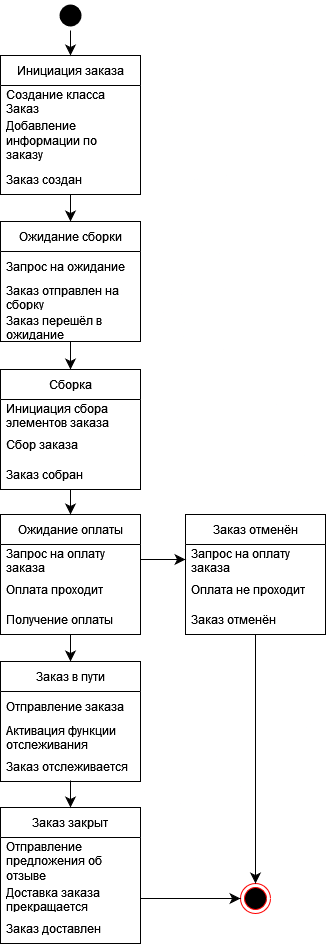

The diagram above was exported from draw.io. Its source (the exported page's mxGraphModel, read from the mxfile embedded in the PNG):
<mxGraphModel dx="922" dy="781" grid="0" gridSize="10" guides="1" tooltips="1" connect="1" arrows="1" fold="1" page="0" pageScale="1" pageWidth="850" pageHeight="1100" math="0" shadow="0">
  <root>
    <mxCell id="0" />
    <mxCell id="1" parent="0" />
    <mxCell id="jmkIvGNgH_NPwKMlyGX7-1" value="" style="ellipse;html=1;shape=endState;fillColor=#000000;strokeColor=#ff0000;" parent="1" vertex="1">
      <mxGeometry x="444" y="1206" width="30" height="30" as="geometry" />
    </mxCell>
    <mxCell id="jmkIvGNgH_NPwKMlyGX7-2" style="edgeStyle=none;curved=1;rounded=0;orthogonalLoop=1;jettySize=auto;html=1;exitX=0.5;exitY=1;exitDx=0;exitDy=0;entryX=0.5;entryY=0;entryDx=0;entryDy=0;fontSize=12;startSize=8;endSize=8;" parent="1" source="jmkIvGNgH_NPwKMlyGX7-3" target="jmkIvGNgH_NPwKMlyGX7-8" edge="1">
      <mxGeometry relative="1" as="geometry" />
    </mxCell>
    <mxCell id="jmkIvGNgH_NPwKMlyGX7-3" value="Инициация заказа" style="swimlane;fontStyle=0;childLayout=stackLayout;horizontal=1;startSize=30;horizontalStack=0;resizeParent=1;resizeParentMax=0;resizeLast=0;collapsible=1;marginBottom=0;whiteSpace=wrap;html=1;" parent="1" vertex="1">
      <mxGeometry x="204" y="378" width="140" height="139" as="geometry" />
    </mxCell>
    <mxCell id="jmkIvGNgH_NPwKMlyGX7-4" value="Создание класса Заказ" style="text;strokeColor=none;fillColor=none;align=left;verticalAlign=middle;spacingLeft=4;spacingRight=4;overflow=hidden;points=[[0,0.5],[1,0.5]];portConstraint=eastwest;rotatable=0;whiteSpace=wrap;html=1;" parent="jmkIvGNgH_NPwKMlyGX7-3" vertex="1">
      <mxGeometry y="30" width="140" height="30" as="geometry" />
    </mxCell>
    <mxCell id="jmkIvGNgH_NPwKMlyGX7-5" value="Добавление информации по заказу" style="text;strokeColor=none;fillColor=none;align=left;verticalAlign=middle;spacingLeft=4;spacingRight=4;overflow=hidden;points=[[0,0.5],[1,0.5]];portConstraint=eastwest;rotatable=0;whiteSpace=wrap;html=1;" parent="jmkIvGNgH_NPwKMlyGX7-3" vertex="1">
      <mxGeometry y="60" width="140" height="49" as="geometry" />
    </mxCell>
    <mxCell id="jmkIvGNgH_NPwKMlyGX7-6" value="Заказ создан" style="text;strokeColor=none;fillColor=none;align=left;verticalAlign=middle;spacingLeft=4;spacingRight=4;overflow=hidden;points=[[0,0.5],[1,0.5]];portConstraint=eastwest;rotatable=0;whiteSpace=wrap;html=1;" parent="jmkIvGNgH_NPwKMlyGX7-3" vertex="1">
      <mxGeometry y="109" width="140" height="30" as="geometry" />
    </mxCell>
    <mxCell id="jmkIvGNgH_NPwKMlyGX7-7" style="edgeStyle=none;curved=1;rounded=0;orthogonalLoop=1;jettySize=auto;html=1;exitX=0.5;exitY=1;exitDx=0;exitDy=0;entryX=0.5;entryY=0;entryDx=0;entryDy=0;fontSize=12;startSize=8;endSize=8;" parent="1" source="jmkIvGNgH_NPwKMlyGX7-8" target="jmkIvGNgH_NPwKMlyGX7-12" edge="1">
      <mxGeometry relative="1" as="geometry" />
    </mxCell>
    <mxCell id="jmkIvGNgH_NPwKMlyGX7-8" value="Ожидание сборки" style="swimlane;fontStyle=0;childLayout=stackLayout;horizontal=1;startSize=30;horizontalStack=0;resizeParent=1;resizeParentMax=0;resizeLast=0;collapsible=1;marginBottom=0;whiteSpace=wrap;html=1;" parent="1" vertex="1">
      <mxGeometry x="204" y="544" width="140" height="120" as="geometry" />
    </mxCell>
    <mxCell id="jmkIvGNgH_NPwKMlyGX7-9" value="Запрос на ожидание" style="text;strokeColor=none;fillColor=none;align=left;verticalAlign=middle;spacingLeft=4;spacingRight=4;overflow=hidden;points=[[0,0.5],[1,0.5]];portConstraint=eastwest;rotatable=0;whiteSpace=wrap;html=1;" parent="jmkIvGNgH_NPwKMlyGX7-8" vertex="1">
      <mxGeometry y="30" width="140" height="30" as="geometry" />
    </mxCell>
    <mxCell id="jmkIvGNgH_NPwKMlyGX7-10" value="Заказ отправлен на сборку" style="text;strokeColor=none;fillColor=none;align=left;verticalAlign=middle;spacingLeft=4;spacingRight=4;overflow=hidden;points=[[0,0.5],[1,0.5]];portConstraint=eastwest;rotatable=0;whiteSpace=wrap;html=1;" parent="jmkIvGNgH_NPwKMlyGX7-8" vertex="1">
      <mxGeometry y="60" width="140" height="30" as="geometry" />
    </mxCell>
    <mxCell id="jmkIvGNgH_NPwKMlyGX7-11" value="Заказ перешёл в ожидание" style="text;strokeColor=none;fillColor=none;align=left;verticalAlign=middle;spacingLeft=4;spacingRight=4;overflow=hidden;points=[[0,0.5],[1,0.5]];portConstraint=eastwest;rotatable=0;whiteSpace=wrap;html=1;" parent="jmkIvGNgH_NPwKMlyGX7-8" vertex="1">
      <mxGeometry y="90" width="140" height="30" as="geometry" />
    </mxCell>
    <mxCell id="jmkIvGNgH_NPwKMlyGX7-12" value="Сборка" style="swimlane;fontStyle=0;childLayout=stackLayout;horizontal=1;startSize=30;horizontalStack=0;resizeParent=1;resizeParentMax=0;resizeLast=0;collapsible=1;marginBottom=0;whiteSpace=wrap;html=1;" parent="1" vertex="1">
      <mxGeometry x="204" y="692" width="140" height="120" as="geometry" />
    </mxCell>
    <mxCell id="jmkIvGNgH_NPwKMlyGX7-13" value="Инициация сбора элементов заказа" style="text;strokeColor=none;fillColor=none;align=left;verticalAlign=middle;spacingLeft=4;spacingRight=4;overflow=hidden;points=[[0,0.5],[1,0.5]];portConstraint=eastwest;rotatable=0;whiteSpace=wrap;html=1;" parent="jmkIvGNgH_NPwKMlyGX7-12" vertex="1">
      <mxGeometry y="30" width="140" height="30" as="geometry" />
    </mxCell>
    <mxCell id="jmkIvGNgH_NPwKMlyGX7-14" value="Сбор заказа" style="text;strokeColor=none;fillColor=none;align=left;verticalAlign=middle;spacingLeft=4;spacingRight=4;overflow=hidden;points=[[0,0.5],[1,0.5]];portConstraint=eastwest;rotatable=0;whiteSpace=wrap;html=1;" parent="jmkIvGNgH_NPwKMlyGX7-12" vertex="1">
      <mxGeometry y="60" width="140" height="30" as="geometry" />
    </mxCell>
    <mxCell id="jmkIvGNgH_NPwKMlyGX7-15" value="Заказ собран" style="text;strokeColor=none;fillColor=none;align=left;verticalAlign=middle;spacingLeft=4;spacingRight=4;overflow=hidden;points=[[0,0.5],[1,0.5]];portConstraint=eastwest;rotatable=0;whiteSpace=wrap;html=1;" parent="jmkIvGNgH_NPwKMlyGX7-12" vertex="1">
      <mxGeometry y="90" width="140" height="30" as="geometry" />
    </mxCell>
    <mxCell id="jmkIvGNgH_NPwKMlyGX7-16" style="edgeStyle=none;curved=1;rounded=0;orthogonalLoop=1;jettySize=auto;html=1;exitX=0.5;exitY=1;exitDx=0;exitDy=0;entryX=0.5;entryY=0;entryDx=0;entryDy=0;fontSize=12;startSize=8;endSize=8;" parent="1" source="jmkIvGNgH_NPwKMlyGX7-17" target="jmkIvGNgH_NPwKMlyGX7-21" edge="1">
      <mxGeometry relative="1" as="geometry" />
    </mxCell>
    <mxCell id="jmkIvGNgH_NPwKMlyGX7-17" value="Ожидание оплаты" style="swimlane;fontStyle=0;childLayout=stackLayout;horizontal=1;startSize=30;horizontalStack=0;resizeParent=1;resizeParentMax=0;resizeLast=0;collapsible=1;marginBottom=0;whiteSpace=wrap;html=1;" parent="1" vertex="1">
      <mxGeometry x="204" y="837" width="140" height="120" as="geometry" />
    </mxCell>
    <mxCell id="jmkIvGNgH_NPwKMlyGX7-18" value="Запрос на оплату заказа" style="text;strokeColor=none;fillColor=none;align=left;verticalAlign=middle;spacingLeft=4;spacingRight=4;overflow=hidden;points=[[0,0.5],[1,0.5]];portConstraint=eastwest;rotatable=0;whiteSpace=wrap;html=1;" parent="jmkIvGNgH_NPwKMlyGX7-17" vertex="1">
      <mxGeometry y="30" width="140" height="30" as="geometry" />
    </mxCell>
    <mxCell id="jmkIvGNgH_NPwKMlyGX7-19" value="Оплата проходит" style="text;strokeColor=none;fillColor=none;align=left;verticalAlign=middle;spacingLeft=4;spacingRight=4;overflow=hidden;points=[[0,0.5],[1,0.5]];portConstraint=eastwest;rotatable=0;whiteSpace=wrap;html=1;" parent="jmkIvGNgH_NPwKMlyGX7-17" vertex="1">
      <mxGeometry y="60" width="140" height="30" as="geometry" />
    </mxCell>
    <mxCell id="jmkIvGNgH_NPwKMlyGX7-20" value="Получение оплаты" style="text;strokeColor=none;fillColor=none;align=left;verticalAlign=middle;spacingLeft=4;spacingRight=4;overflow=hidden;points=[[0,0.5],[1,0.5]];portConstraint=eastwest;rotatable=0;whiteSpace=wrap;html=1;" parent="jmkIvGNgH_NPwKMlyGX7-17" vertex="1">
      <mxGeometry y="90" width="140" height="30" as="geometry" />
    </mxCell>
    <mxCell id="jmkIvGNgH_NPwKMlyGX7-21" value="Заказ в пути" style="swimlane;fontStyle=0;childLayout=stackLayout;horizontal=1;startSize=30;horizontalStack=0;resizeParent=1;resizeParentMax=0;resizeLast=0;collapsible=1;marginBottom=0;whiteSpace=wrap;html=1;" parent="1" vertex="1">
      <mxGeometry x="204" y="984" width="140" height="120" as="geometry" />
    </mxCell>
    <mxCell id="jmkIvGNgH_NPwKMlyGX7-22" value="Отправление заказа&amp;nbsp;" style="text;strokeColor=none;fillColor=none;align=left;verticalAlign=middle;spacingLeft=4;spacingRight=4;overflow=hidden;points=[[0,0.5],[1,0.5]];portConstraint=eastwest;rotatable=0;whiteSpace=wrap;html=1;" parent="jmkIvGNgH_NPwKMlyGX7-21" vertex="1">
      <mxGeometry y="30" width="140" height="30" as="geometry" />
    </mxCell>
    <mxCell id="jmkIvGNgH_NPwKMlyGX7-23" value="Активация функции отслеживания доставки" style="text;strokeColor=none;fillColor=none;align=left;verticalAlign=middle;spacingLeft=4;spacingRight=4;overflow=hidden;points=[[0,0.5],[1,0.5]];portConstraint=eastwest;rotatable=0;whiteSpace=wrap;html=1;" parent="jmkIvGNgH_NPwKMlyGX7-21" vertex="1">
      <mxGeometry y="60" width="140" height="30" as="geometry" />
    </mxCell>
    <mxCell id="jmkIvGNgH_NPwKMlyGX7-24" value="Заказ отслеживается" style="text;strokeColor=none;fillColor=none;align=left;verticalAlign=middle;spacingLeft=4;spacingRight=4;overflow=hidden;points=[[0,0.5],[1,0.5]];portConstraint=eastwest;rotatable=0;whiteSpace=wrap;html=1;" parent="jmkIvGNgH_NPwKMlyGX7-21" vertex="1">
      <mxGeometry y="90" width="140" height="30" as="geometry" />
    </mxCell>
    <mxCell id="jmkIvGNgH_NPwKMlyGX7-25" value="Заказ закрыт" style="swimlane;fontStyle=0;childLayout=stackLayout;horizontal=1;startSize=30;horizontalStack=0;resizeParent=1;resizeParentMax=0;resizeLast=0;collapsible=1;marginBottom=0;whiteSpace=wrap;html=1;" parent="1" vertex="1">
      <mxGeometry x="204" y="1130" width="140" height="136" as="geometry" />
    </mxCell>
    <mxCell id="jmkIvGNgH_NPwKMlyGX7-26" value="Отправление предложения об отзыве" style="text;strokeColor=none;fillColor=none;align=left;verticalAlign=middle;spacingLeft=4;spacingRight=4;overflow=hidden;points=[[0,0.5],[1,0.5]];portConstraint=eastwest;rotatable=0;whiteSpace=wrap;html=1;" parent="jmkIvGNgH_NPwKMlyGX7-25" vertex="1">
      <mxGeometry y="30" width="140" height="46" as="geometry" />
    </mxCell>
    <mxCell id="jmkIvGNgH_NPwKMlyGX7-27" value="Доставка заказа прекращается" style="text;strokeColor=none;fillColor=none;align=left;verticalAlign=middle;spacingLeft=4;spacingRight=4;overflow=hidden;points=[[0,0.5],[1,0.5]];portConstraint=eastwest;rotatable=0;whiteSpace=wrap;html=1;" parent="jmkIvGNgH_NPwKMlyGX7-25" vertex="1">
      <mxGeometry y="76" width="140" height="30" as="geometry" />
    </mxCell>
    <mxCell id="jmkIvGNgH_NPwKMlyGX7-28" value="Заказ доставлен" style="text;strokeColor=none;fillColor=none;align=left;verticalAlign=middle;spacingLeft=4;spacingRight=4;overflow=hidden;points=[[0,0.5],[1,0.5]];portConstraint=eastwest;rotatable=0;whiteSpace=wrap;html=1;" parent="jmkIvGNgH_NPwKMlyGX7-25" vertex="1">
      <mxGeometry y="106" width="140" height="30" as="geometry" />
    </mxCell>
    <mxCell id="jmkIvGNgH_NPwKMlyGX7-29" style="edgeStyle=none;curved=0;rounded=0;orthogonalLoop=1;jettySize=auto;html=1;exitX=0.5;exitY=1;exitDx=0;exitDy=0;entryX=0.5;entryY=0;entryDx=0;entryDy=0;fontSize=12;startSize=8;endSize=8;" parent="1" source="jmkIvGNgH_NPwKMlyGX7-30" target="jmkIvGNgH_NPwKMlyGX7-3" edge="1">
      <mxGeometry relative="1" as="geometry" />
    </mxCell>
    <mxCell id="jmkIvGNgH_NPwKMlyGX7-30" value="" style="ellipse;html=1;shape=endState;fillColor=#000000;strokeColor=none;" parent="1" vertex="1">
      <mxGeometry x="259" y="323" width="30" height="30" as="geometry" />
    </mxCell>
    <mxCell id="jmkIvGNgH_NPwKMlyGX7-31" value="Заказ отменён" style="swimlane;fontStyle=0;childLayout=stackLayout;horizontal=1;startSize=30;horizontalStack=0;resizeParent=1;resizeParentMax=0;resizeLast=0;collapsible=1;marginBottom=0;whiteSpace=wrap;html=1;" parent="1" vertex="1">
      <mxGeometry x="389" y="837" width="140" height="120" as="geometry" />
    </mxCell>
    <mxCell id="jmkIvGNgH_NPwKMlyGX7-32" value="Запрос на оплату заказа" style="text;strokeColor=none;fillColor=none;align=left;verticalAlign=middle;spacingLeft=4;spacingRight=4;overflow=hidden;points=[[0,0.5],[1,0.5]];portConstraint=eastwest;rotatable=0;whiteSpace=wrap;html=1;" parent="jmkIvGNgH_NPwKMlyGX7-31" vertex="1">
      <mxGeometry y="30" width="140" height="30" as="geometry" />
    </mxCell>
    <mxCell id="jmkIvGNgH_NPwKMlyGX7-33" value="Оплата не проходит" style="text;strokeColor=none;fillColor=none;align=left;verticalAlign=middle;spacingLeft=4;spacingRight=4;overflow=hidden;points=[[0,0.5],[1,0.5]];portConstraint=eastwest;rotatable=0;whiteSpace=wrap;html=1;" parent="jmkIvGNgH_NPwKMlyGX7-31" vertex="1">
      <mxGeometry y="60" width="140" height="30" as="geometry" />
    </mxCell>
    <mxCell id="jmkIvGNgH_NPwKMlyGX7-34" value="Заказ отменён" style="text;strokeColor=none;fillColor=none;align=left;verticalAlign=middle;spacingLeft=4;spacingRight=4;overflow=hidden;points=[[0,0.5],[1,0.5]];portConstraint=eastwest;rotatable=0;whiteSpace=wrap;html=1;" parent="jmkIvGNgH_NPwKMlyGX7-31" vertex="1">
      <mxGeometry y="90" width="140" height="30" as="geometry" />
    </mxCell>
    <mxCell id="jmkIvGNgH_NPwKMlyGX7-35" style="edgeStyle=none;curved=0;rounded=0;orthogonalLoop=1;jettySize=auto;html=1;entryX=0.5;entryY=0;entryDx=0;entryDy=0;fontSize=12;startSize=8;endSize=8;" parent="1" target="jmkIvGNgH_NPwKMlyGX7-25" edge="1">
      <mxGeometry relative="1" as="geometry">
        <Array as="points" />
        <mxPoint x="274" y="1103" as="sourcePoint" />
      </mxGeometry>
    </mxCell>
    <mxCell id="jmkIvGNgH_NPwKMlyGX7-36" style="edgeStyle=none;curved=1;rounded=0;orthogonalLoop=1;jettySize=auto;html=1;exitX=1;exitY=0.5;exitDx=0;exitDy=0;entryX=0;entryY=0.5;entryDx=0;entryDy=0;fontSize=12;startSize=8;endSize=8;" parent="1" source="jmkIvGNgH_NPwKMlyGX7-18" target="jmkIvGNgH_NPwKMlyGX7-32" edge="1">
      <mxGeometry relative="1" as="geometry" />
    </mxCell>
    <mxCell id="jmkIvGNgH_NPwKMlyGX7-37" style="edgeStyle=none;curved=1;rounded=0;orthogonalLoop=1;jettySize=auto;html=1;exitX=1;exitY=0.5;exitDx=0;exitDy=0;entryX=0;entryY=0.5;entryDx=0;entryDy=0;fontSize=12;startSize=8;endSize=8;" parent="1" source="jmkIvGNgH_NPwKMlyGX7-27" target="jmkIvGNgH_NPwKMlyGX7-1" edge="1">
      <mxGeometry relative="1" as="geometry">
        <mxPoint x="536" y="1221" as="targetPoint" />
      </mxGeometry>
    </mxCell>
    <mxCell id="jmkIvGNgH_NPwKMlyGX7-38" style="edgeStyle=none;curved=1;rounded=0;orthogonalLoop=1;jettySize=auto;html=1;entryX=0.5;entryY=0;entryDx=0;entryDy=0;fontSize=12;startSize=8;endSize=8;" parent="1" source="jmkIvGNgH_NPwKMlyGX7-15" target="jmkIvGNgH_NPwKMlyGX7-17" edge="1">
      <mxGeometry relative="1" as="geometry" />
    </mxCell>
    <mxCell id="jmkIvGNgH_NPwKMlyGX7-39" style="edgeStyle=none;curved=1;rounded=0;orthogonalLoop=1;jettySize=auto;html=1;entryX=0.5;entryY=0;entryDx=0;entryDy=0;fontSize=12;startSize=8;endSize=8;" parent="1" source="jmkIvGNgH_NPwKMlyGX7-34" target="jmkIvGNgH_NPwKMlyGX7-1" edge="1">
      <mxGeometry relative="1" as="geometry" />
    </mxCell>
  </root>
</mxGraphModel>